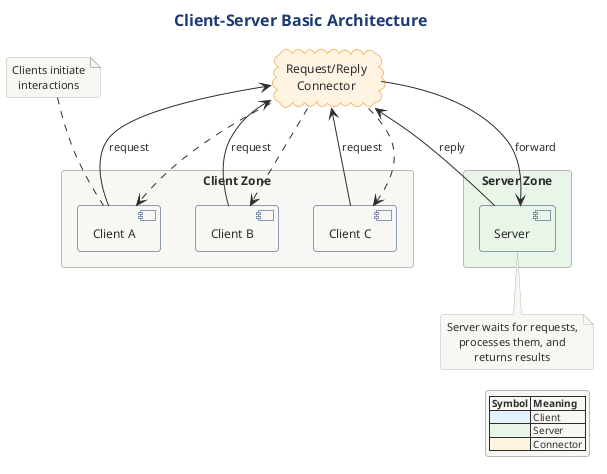

The diagram above was rendered by PlantUML. Its source (embedded in the PNG):
@startuml

!include ../../../../../../tooling/styles/plantuml/structural/deployment-diagram-style.iuml

skinparam cloud {
    BackgroundColor #FFF3E0
    BorderColor #F57C00
}

title Client-Server Basic Architecture

rectangle "Client Zone" {
    component "Client A" as CA
    component "Client B" as CB
    component "Client C" as CC
}

cloud "Request/Reply\nConnector" as CONN

rectangle "Server Zone" #E8F5E9 {
    component "Server" as S #E8F5E9
}

CA --> CONN : request
CB --> CONN : request
CC --> CONN : request
CONN --> S : forward

S --> CONN : reply
CONN ..> CA
CONN ..> CB
CONN ..> CC

note bottom of S
  Server waits for requests,
  processes them, and
  returns results
end note

note top of CA
  Clients initiate
  interactions
end note

legend right
  |= Symbol |= Meaning |
  | <#E3F2FD> | Client |
  | <#E8F5E9> | Server |
  | <#FFF3E0> | Connector |
endlegend
@enduml